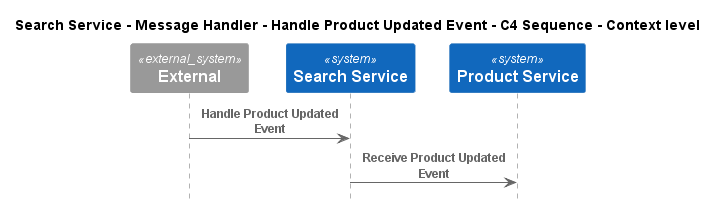

The diagram above was rendered by PlantUML. Its source (embedded in the PNG):
@startuml
!pragma layout smetana
!include ..\..\..\..\..\..\.c4s\C4_Sequence.puml

title Search Service - Message Handler - Handle Product Updated Event - C4 Sequence - Context level

System_Ext(C4InterFlow.SoftwareSystems.ExternalSystem, "External", "")
System(ECommercePlatform.SoftwareSystems.SearchService, "Search Service", "")
System(ECommercePlatform.SoftwareSystems.ProductService, "Product Service", "")

Rel(C4InterFlow.SoftwareSystems.ExternalSystem, ECommercePlatform.SoftwareSystems.SearchService, "Handle Product Updated Event")
Rel(ECommercePlatform.SoftwareSystems.SearchService, ECommercePlatform.SoftwareSystems.ProductService, "Receive Product Updated Event")


@enduml